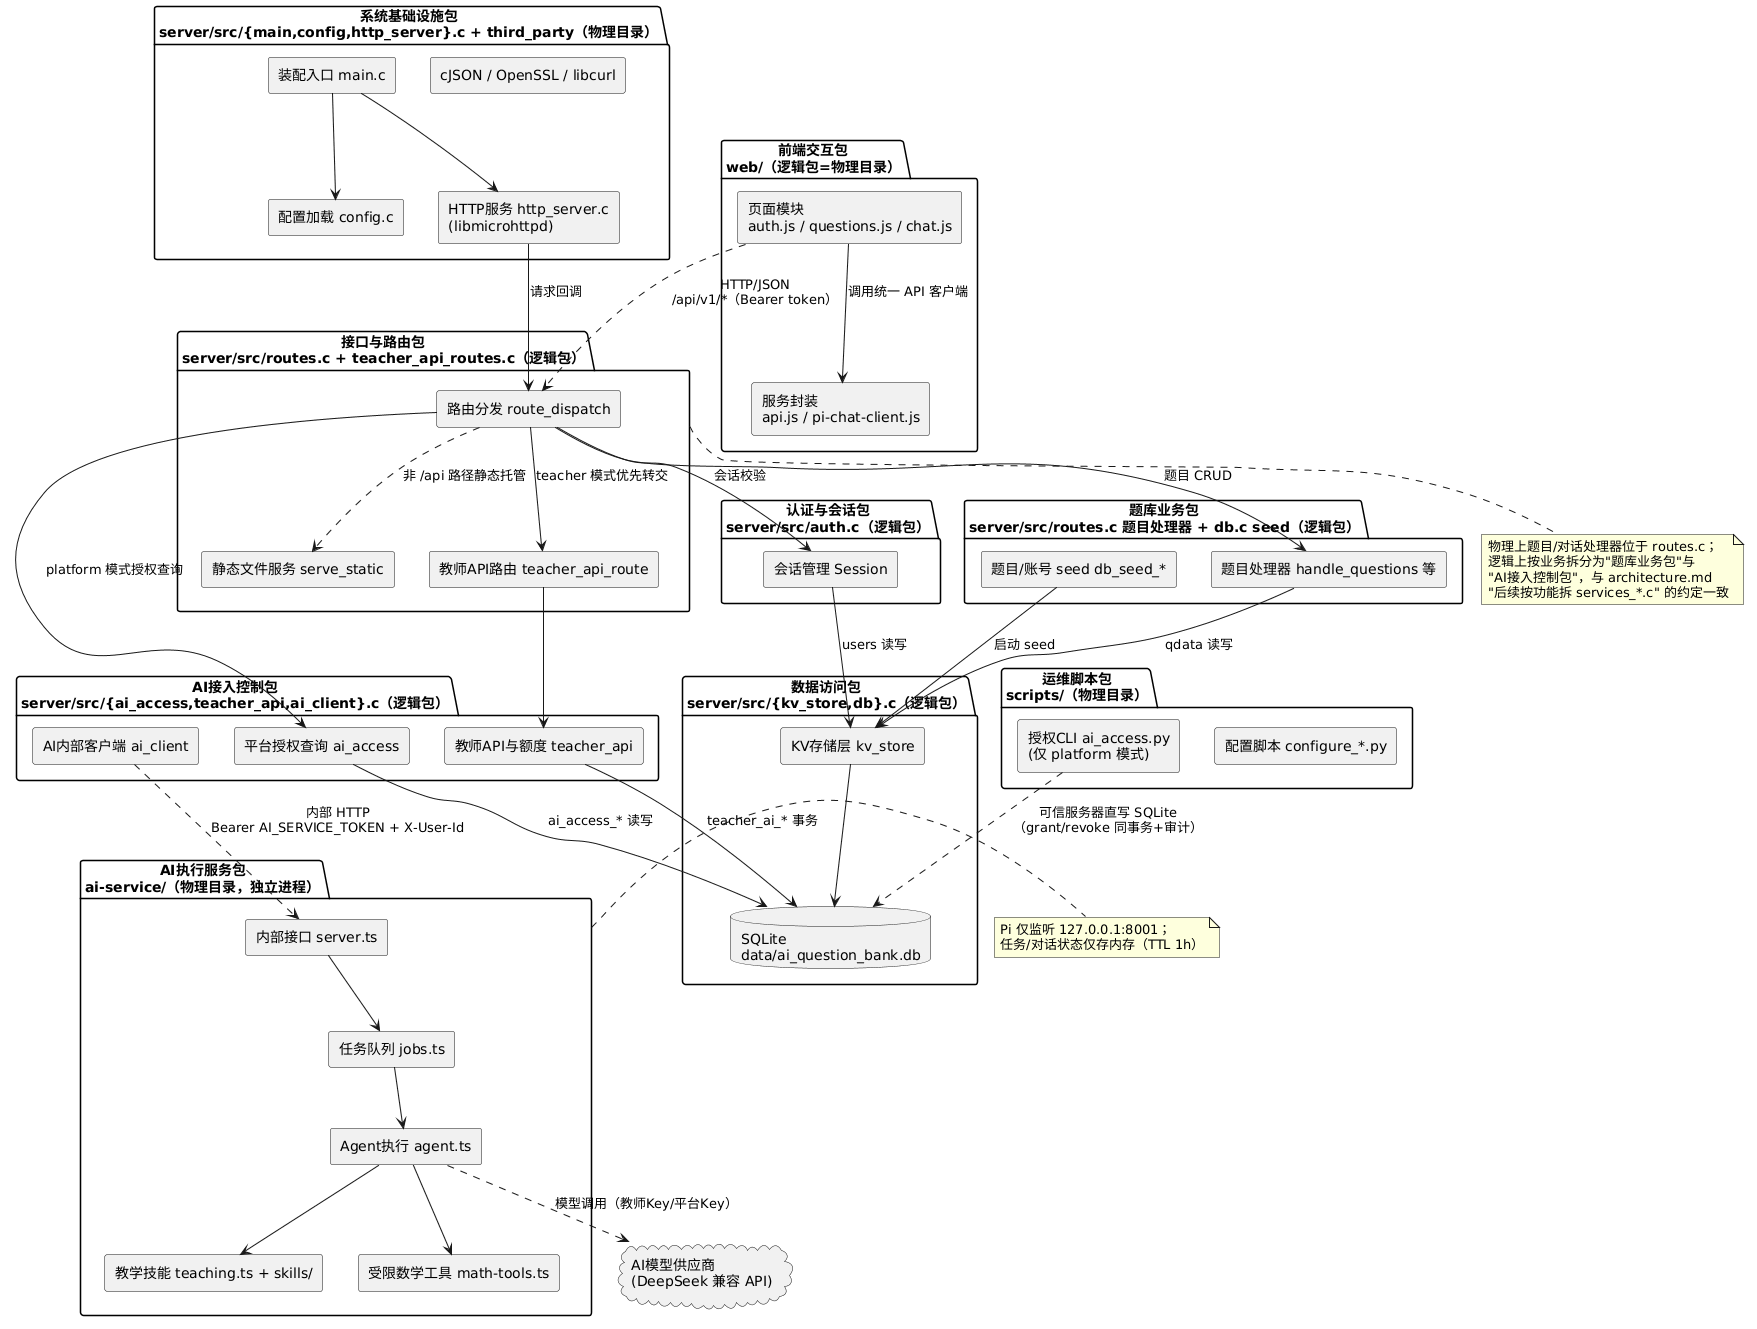

The diagram above was rendered by PlantUML. Its source (embedded in the PNG):
@startuml pkg1_system
' 包图1：系统逻辑包与依赖关系
' 说明：逻辑包按业务职责划分；括号内为实际代码位置。
'       依赖方向自上而下（接口→控制→服务→存储；异步执行独立成包），无循环依赖。
' 依据：README.md 目录结构、docs/architecture.md、server/Makefile、ai-service/package.json
skinparam shadowing false
skinparam componentStyle rectangle
skinparam package {
  BackgroundColor #FAFAFA
}

package "前端交互包\nweb/（逻辑包=物理目录）" as PWeb {
  [页面模块\nauth.js / questions.js / chat.js] as Pages
  [服务封装\napi.js / pi-chat-client.js] as Wrap
  Pages --> Wrap : 调用统一 API 客户端
}

package "接口与路由包\nserver/src/routes.c + teacher_api_routes.c（逻辑包）" as PRoute {
  [路由分发 route_dispatch] as RD
  [静态文件服务 serve_static] as SS
  [教师API路由 teacher_api_route] as TAR
}

package "认证与会话包\nserver/src/auth.c（逻辑包）" as PAuth {
  [会话管理 Session] as Auth
}

package "题库业务包\nserver/src/routes.c 题目处理器 + db.c seed（逻辑包）" as PQ {
  [题目处理器 handle_questions 等] as QH
  [题目/账号 seed db_seed_*] as Seed
}

package "AI接入控制包\nserver/src/{ai_access,teacher_api,ai_client}.c（逻辑包）" as PAI {
  [平台授权查询 ai_access] as Acc
  [教师API与额度 teacher_api] as TApi
  [AI内部客户端 ai_client] as AiC
}

package "数据访问包\nserver/src/{kv_store,db}.c（逻辑包）" as PStore {
  [KV存储层 kv_store] as KV
  database "SQLite\ndata/ai_question_bank.db" as DB
  KV --> DB
}

package "系统基础设施包\nserver/src/{main,config,http_server}.c + third_party（物理目录）" as PInfra {
  [装配入口 main.c] as Main
  [配置加载 config.c] as Cfg
  [HTTP服务 http_server.c\n(libmicrohttpd)] as Http
  [cJSON / OpenSSL / libcurl] as Libs
  Main --> Cfg
  Main --> Http
  Http --> RD : 请求回调
}

package "AI执行服务包\nai-service/（物理目录，独立进程）" as PPi {
  [内部接口 server.ts] as PS
  [任务队列 jobs.ts] as JQ
  [Agent执行 agent.ts] as AG
  [教学技能 teaching.ts + skills/] as TS
  [受限数学工具 math-tools.ts] as MT
  PS --> JQ
  JQ --> AG
  AG --> TS
  AG --> MT
}

package "运维脚本包\nscripts/（物理目录）" as POps {
  [授权CLI ai_access.py\n(仅 platform 模式)] as Cli
  [配置脚本 configure_*.py] as Conf
}

cloud "AI模型供应商\n(DeepSeek 兼容 API)" as MP

Pages ..> RD : HTTP/JSON\n/api/v1/*（Bearer token）
RD --> Auth : 会话校验
RD --> QH : 题目 CRUD
RD --> TAR : teacher 模式优先转交
TAR --> TApi
RD --> Acc : platform 模式授权查询
RD ..> SS : 非 /api 路径静态托管
QH --> KV : qdata 读写
Auth --> KV : users 读写
Seed --> KV : 启动 seed
TApi --> DB : teacher_ai_* 事务
Acc --> DB : ai_access_* 读写
AiC ..> PS : 内部 HTTP\nBearer AI_SERVICE_TOKEN + X-User-Id
AG ..> MP : 模型调用（教师Key/平台Key）
Cli ..> DB : 可信服务器直写 SQLite\n（grant/revoke 同事务+审计）

note bottom of PRoute
  物理上题目/对话处理器位于 routes.c；
  逻辑上按业务拆分为"题库业务包"与
  "AI接入控制包"，与 architecture.md
  "后续按功能拆 services_*.c" 的约定一致
end note

note right of PPi
  Pi 仅监听 127.0.0.1:8001；
  任务/对话状态仅存内存（TTL 1h）
end note
@enduml